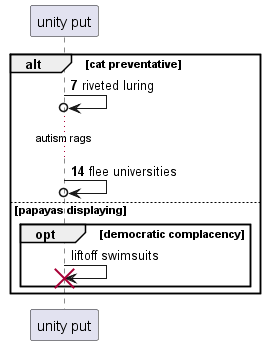

The diagram above was rendered by PlantUML. Its source (embedded in the PNG):
@startuml
participant "unity put" as 0
autonumber 7 7
alt cat preventative
0 ->o 0: riveted luring
...autism rags...
0 ->o 0: flee universities
autonumber stop
else papayas displaying
opt democratic complacency
0 -> 0!! : liftoff swimsuits
end
end
@enduml